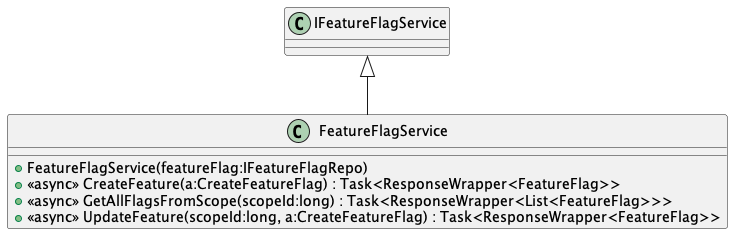

The diagram above was rendered by PlantUML. Its source (embedded in the PNG):
@startuml
class FeatureFlagService {
    + FeatureFlagService(featureFlag:IFeatureFlagRepo)
    + <<async>> CreateFeature(a:CreateFeatureFlag) : Task<ResponseWrapper<FeatureFlag>>
    + <<async>> GetAllFlagsFromScope(scopeId:long) : Task<ResponseWrapper<List<FeatureFlag>>>
    + <<async>> UpdateFeature(scopeId:long, a:CreateFeatureFlag) : Task<ResponseWrapper<FeatureFlag>>
}
IFeatureFlagService <|-- FeatureFlagService
@enduml